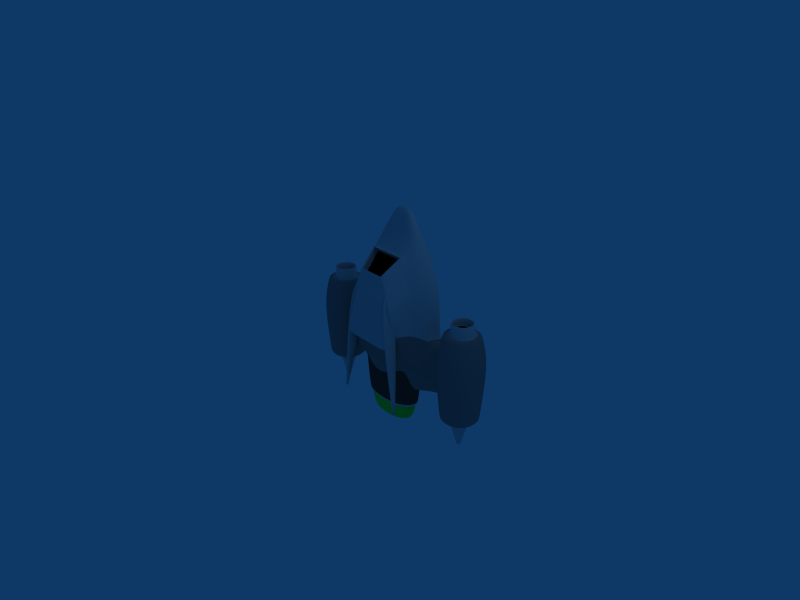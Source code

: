 # Source: spaceship.blend  (saved by Blender 2.60.0; exported with 4.5.12 LTS)
import bpy
from mathutils import Matrix  # noqa: F401  (used for matrix-valued properties, if any)

bpy.ops.wm.read_factory_settings(use_empty=True)
scene = bpy.context.scene
scene.name = 'Scene'

# ---- collections
col_collection_1 = bpy.data.collections.new('Collection 1'); scene.collection.children.link(col_collection_1)

# ---- materials (node trees are filled in below, after node groups)
mat_material = bpy.data.materials.new('Material')
mat_material.alpha_threshold = 0.0
mat_material.roughness = 0.5
mat_material.line_color = (0.0, 0.0, 0.0, 1.0)
mat_material_001 = bpy.data.materials.new('Material.001')
mat_material_001.alpha_threshold = 0.0
mat_material_001.diffuse_color = (0.0, 0.0, 0.0, 1.0)
mat_material_001.roughness = 0.5
mat_material_001.line_color = (0.0, 0.0, 0.0, 1.0)
mat_material_002 = bpy.data.materials.new('Material.002')
mat_material_002.alpha_threshold = 0.0
mat_material_002.diffuse_color = (0.5202, 0.5202, 0.5202, 1.0)
mat_material_002.roughness = 0.5
mat_material_002.line_color = (0.0, 0.0, 0.0, 1.0)
mat_material_003 = bpy.data.materials.new('Material.003')
mat_material_003.alpha_threshold = 0.0
mat_material_003.diffuse_color = (0.0, 1.0, 0.2458, 1.0)
mat_material_003.roughness = 0.5
mat_material_003.line_color = (0.0, 0.0, 0.0, 1.0)
mat_material_004 = bpy.data.materials.new('Material.004')
mat_material_004.alpha_threshold = 0.0
mat_material_004.diffuse_color = (0.2286, 0.2286, 0.2286, 1.0)
mat_material_004.roughness = 0.5
mat_material_004.line_color = (0.0, 0.0, 0.0, 1.0)

# ---- material node trees

# ---- world
world_world = bpy.data.worlds.new('World'); scene.world = world_world
world_world.color = (0.05656, 0.2208, 0.4)
world_world.use_sun_shadow = False
world_world.sun_shadow_jitter_overblur = 0.0
world_world.cycles.sampling_method = 'MANUAL'
world_world.cycles.sample_map_resolution = 256

# ---- cameras
cam_camera = bpy.data.cameras.new('Camera')
cam_camera.passepartout_alpha = 0.2
cam_camera.clip_end = 100.0
cam_camera.lens = 35.0
cam_camera.ortho_scale = 7.314
cam_camera.show_passepartout = False
cam_camera.show_safe_areas = True
cam_camera.dof.focus_distance = 0.0
cam_camera.dof.aperture_fstop = 128.0

# ---- lights
light_spot = bpy.data.lights.new('Spot', 'POINT')
light_spot.transmission_factor = 0.0
light_spot.cutoff_distance = 30.0
light_spot.energy = 100.0
light_spot.shadow_buffer_clip_start = 1.001
light_spot.shadow_soft_size = 1.0
light_spot.shadow_maximum_resolution = 0.006
light_spot.use_absolute_resolution = True
light_spot.cycles.use_multiple_importance_sampling = False

# ---- meshes
me_cube = bpy.data.meshes.new('Cube')
me_cube.from_pydata([(2.0, 1.0, -0.4369), (2.0, -1.0, -0.7444), (-1.192e-07, -1.0, -0.7444), (3.576e-07, 1.0, -1.436), (1.617, 1.0, 0.1408), (1.617, -1.0, 0.2303), (-1.617, -1.0, 0.2303), (-1.617, 1.0, 0.1408), (-2.0, 1.0, -0.4369), (-2.0, -1.0, -0.7444), (-2.0, 3.0, -0.1873), (-2.0, 3.0, 0.2137), (8.345e-07, 3.719, -0.1617), (4.768e-07, 3.719, 0.8779), (2.0, 3.0, 0.2137), (2.0, 3.0, -0.1873), (2.9, 1.0, 0.2482), (2.9, 1.0, -0.4369), (2.9, 3.0, -0.1873), (2.9, 3.0, 0.2377), (-2.9, 1.0, -0.4369), (-2.9, 1.0, 0.2482), (-2.9, 3.0, 0.2377), (-2.9, 3.0, -0.1873), (-6.946e-07, -2.717, -0.5213), (-0.772, -2.717, -0.5213), (-1.034, -2.597, 0.1059), (-7.866e-07, -2.717, 0.1059), (1.034, -2.597, 0.1059), (0.772, -2.717, -0.5213), (0.341, -3.623, -0.3462), (-1.278e-06, -3.623, -0.3462), (0.341, -3.623, -0.06915), (-1.319e-06, -3.623, -0.06915), (-0.341, -3.623, -0.06915), (-0.341, -3.623, -0.3462), (4.057, 3.362, -0.7014), (4.3, 1.1, -0.9448), (2.3, 1.1, -0.9448), (2.543, 3.362, -0.7014), (4.057, 3.362, 0.8117), (4.3, 1.1, 1.055), (2.3, 1.1, 1.055), (2.543, 3.362, 0.8117), (-4.157, 3.362, 0.8117), (-4.4, 1.1, 1.055), (-2.4, 1.1, 1.055), (-2.643, 3.362, 0.8117), (-4.157, 3.362, -0.7014), (-4.4, 1.1, -0.9448), (-2.4, 1.1, -0.9448), (-2.643, 3.362, -0.7014), (-4.118, 0.1205, -0.6628), (-2.682, 0.1205, -0.6628), (-2.682, 0.1205, 0.7732), (-4.118, 0.1205, 0.7732), (2.582, 0.1205, 0.7732), (2.582, 0.1205, -0.6628), (4.018, 0.1205, -0.6628), (4.018, 0.1205, 0.7732), (1.225, -0.7552, 0.6162), (0.8224, -2.056, 0.522), (-6.572e-07, -2.056, 0.522), (-0.8224, -2.056, 0.522), (-1.225, -0.7552, 0.6162), (3e-07, 2.82, 1.107), (1.515, 2.275, 0.6036), (1.225, 0.7601, 0.5484), (-1.515, 2.275, 0.6036), (-1.225, 0.7601, 0.5484), (1.225, 0.6988, 1.35), (1.03, -0.3058, 1.418), (-1.225, 0.6988, 1.35), (-1.03, -0.3058, 1.418), (-0.8828, 2.214, 0.9638), (1.967e-07, 2.759, 1.151), (0.8828, 2.214, 0.9638), (-0.5849, -1.383, 1.324), (-7.605e-07, -1.383, 1.324), (0.5849, -1.383, 1.324), (-1.645e-07, 0.6988, 1.425), (-4.355e-07, -0.3058, 1.493), (2.733, -0.0005777, -0.512), (3.867, -0.0005778, -0.512), (2.733, -0.0005776, 0.6224), (3.867, -0.0005782, 0.6224), (-3.967, -0.0005777, -0.512), (-3.967, -0.0005776, 0.6224), (-2.833, -0.0005778, -0.512), (-2.833, -0.0005782, 0.6224), (-2.956, 0.2627, -0.3887), (-3.844, 0.2627, -0.3887), (-3.844, 0.2627, 0.4991), (-2.956, 0.2627, 0.4991), (2.856, 0.2627, -0.3887), (2.856, 0.2627, 0.4991), (3.744, 0.2627, -0.3887), (3.744, 0.2627, 0.4991), (2.856, -0.5809, -0.3887), (3.744, -0.5809, -0.3887), (2.856, -0.5809, 0.4991), (3.744, -0.5809, 0.4991), (-3.844, -0.5809, 0.4991), (-3.844, -0.5809, -0.3887), (-2.956, -0.5809, 0.4991), (-2.956, -0.5809, -0.3887), (-3.062, -0.0816, -0.2827), (-3.738, -0.0816, -0.2827), (-3.738, -0.0816, 0.393), (-3.062, -0.0816, 0.393), (2.962, -0.0816, 0.393), (2.962, -0.0816, -0.2827), (3.638, -0.0816, 0.393), (3.638, -0.0816, -0.2827), (-4.005, 3.543, -0.5498), (-2.795, 3.543, -0.5498), (-4.005, 3.543, 0.6601), (-2.795, 3.543, 0.6601), (2.695, 3.543, -0.5498), (2.695, 3.543, 0.6601), (3.905, 3.543, -0.5498), (3.905, 3.543, 0.6601), (3.779, 3.131, -0.4237), (2.821, 3.131, -0.4237), (3.779, 3.131, 0.5341), (2.821, 3.131, 0.5341), (-3.879, 3.131, 0.5341), (-3.879, 3.131, -0.4237), (-2.921, 3.131, -0.4237), (-2.921, 3.131, 0.5341), (-3.489, 4.491, -0.0336), (-3.311, 4.491, -0.0336), (-3.489, 4.491, 0.144), (-3.311, 4.491, 0.144), (3.211, 4.491, 0.144), (3.211, 4.491, -0.0336), (3.389, 4.491, -0.0336), (3.389, 4.491, 0.144), (1.321, 4.379, -0.3398), (1.472, 1.876, -0.5394), (-1.472, 1.876, -0.5394), (-1.321, 4.379, -0.3398), (1.321, 4.379, 0.9263), (1.472, 1.876, 1.126), (-1.472, 1.876, 1.126), (-1.321, 4.379, 0.9263), (-1.184, 3.447, -0.2739), (-1.184, 3.447, 0.8605), (1.184, 3.447, -0.2739), (1.184, 3.447, 0.8605), (-1.184, 4.362, -0.2739), (1.184, 4.362, -0.2739), (-1.184, 4.362, 0.8605), (1.184, 4.362, 0.8605), (-8.202e-07, -1.455, 1.306), (0.5118, -1.455, 1.306), (0.7196, -2.044, 0.6041), (-0.5118, -1.455, 1.306), (-0.7196, -2.044, 0.6041), (-7.298e-07, -2.044, 0.6041), (-6.064e-07, -1.843, 0.4291), (0.7196, -1.843, 0.4291), (-0.7196, -1.843, 0.4291), (-0.5118, -1.255, 1.131), (-6.968e-07, -1.255, 1.131), (0.5118, -1.255, 1.131), (-1.414, 3.705, 1.433), (-0.5971, -1.285, 0.7157), (-0.9316, -1.285, 0.7157), (-1.479, 3.705, 1.433), (-1.414, 3.705, 1.54), (-0.5971, -1.285, 1.758), (-0.9316, -1.285, 1.758), (-1.479, 3.705, 1.54), (1.414, 3.705, 1.54), (0.5971, -1.285, 1.758), (0.9316, -1.285, 1.758), (1.479, 3.705, 1.54), (1.414, 3.705, 1.433), (0.5971, -1.285, 0.7157), (0.9316, -1.285, 0.7157), (1.479, 3.705, 1.433), (1.139, 1.22, 1.468), (0.7679, -1.103, 1.2), (-0.7679, -1.103, 1.2), (-1.139, 1.22, 1.468), (1.139, 1.202, 1.831), (0.7679, -1.121, 1.492), (-0.7679, -1.121, 1.492), (-1.139, 1.202, 1.831), (-1.124, 4.062, -0.2455), (-1.124, 4.062, 0.8321), (1.124, 4.062, -0.2455), (1.124, 4.062, 0.8321), (-1.124, 4.462, -0.2455), (1.124, 4.462, -0.2455), (-1.124, 4.462, 0.8321), (1.124, 4.462, 0.8321), (-1.068, 4.162, -0.2186), (-1.068, 4.162, 0.8052), (1.068, 4.162, 0.8052), (1.068, 4.162, -0.2186), (-1.068, 4.562, -0.2186), (1.068, 4.562, -0.2186), (1.068, 4.562, 0.8052), (-1.068, 4.562, 0.8052), (-1.015, 4.262, 0.7796), (-1.015, 4.262, -0.193), (1.015, 4.262, -0.193), (1.015, 4.262, 0.7796), (1.015, 4.662, -0.193), (-1.015, 4.662, -0.193), (1.015, 4.662, 0.7796), (-1.015, 4.662, 0.7796), (-0.9133, 4.362, 0.7309), (-0.9133, 4.362, -0.1444), (0.9133, 4.362, 0.7309), (0.9133, 4.362, -0.1444), (-0.9133, 4.762, -0.1444), (0.9133, 4.762, -0.1444), (0.9133, 4.762, 0.7309), (-0.9133, 4.762, 0.7309)], [], [(0, 1, 2, 3), (0, 4, 5, 1), (3, 2, 9, 8), (9, 6, 7, 8), (3, 8, 10, 12), (0, 3, 12, 15), (13, 12, 10, 11), (14, 15, 12, 13), (0, 17, 16, 4), (17, 0, 15, 18), (14, 19, 18, 15), (4, 16, 19, 14), (16, 17, 18, 19), (7, 21, 20, 8), (11, 22, 21, 7), (10, 23, 22, 11), (8, 20, 23, 10), (20, 21, 22, 23), (9, 2, 24, 25), (6, 9, 25, 26), (1, 5, 28, 29), (2, 1, 29, 24), (24, 29, 30, 31), (29, 28, 32, 30), (28, 27, 33, 32), (27, 26, 34, 33), (26, 25, 35, 34), (25, 24, 31, 35), (30, 32, 33, 31), (31, 33, 34, 35), (38, 39, 36, 37), (40, 43, 42, 41), (36, 40, 41, 37), (38, 42, 43, 39), (49, 45, 44, 48), (51, 47, 46, 50), (47, 44, 45, 46), (49, 48, 51, 50), (49, 50, 53, 52), (46, 45, 55, 54), (50, 46, 54, 53), (45, 49, 52, 55), (42, 38, 57, 56), (37, 41, 59, 58), (41, 42, 56, 59), (38, 37, 58, 57), (28, 5, 60, 61), (27, 28, 61, 62), (26, 27, 62, 63), (6, 26, 63, 64), (14, 13, 65, 66), (4, 14, 66, 67), (13, 11, 68, 65), (11, 7, 69, 68), (7, 6, 64, 69), (5, 4, 67, 60), (60, 67, 70, 71), (69, 64, 73, 72), (68, 69, 72, 74), (65, 68, 74, 75), (67, 66, 76, 70), (66, 65, 75, 76), (64, 63, 77, 73), (61, 60, 71, 79), (70, 80, 81, 71), (81, 80, 72, 73), (72, 80, 75, 74), (80, 70, 76, 75), (81, 73, 77, 78), (71, 81, 78, 79), (57, 58, 83, 82), (59, 56, 84, 85), (58, 59, 85, 83), (56, 57, 82, 84), (55, 52, 86, 87), (53, 54, 89, 88), (54, 55, 87, 89), (52, 53, 88, 86), (86, 88, 90, 91), (89, 87, 92, 93), (88, 89, 93, 90), (87, 86, 91, 92), (84, 82, 94, 95), (83, 85, 97, 96), (85, 84, 95, 97), (82, 83, 96, 94), (94, 96, 99, 98), (97, 95, 100, 101), (96, 97, 101, 99), (95, 94, 98, 100), (92, 91, 103, 102), (90, 93, 104, 105), (93, 92, 102, 104), (91, 90, 105, 103), (103, 105, 106, 107), (104, 102, 108, 109), (105, 104, 109, 106), (102, 103, 107, 108), (100, 98, 111, 110), (99, 101, 112, 113), (101, 100, 110, 112), (98, 99, 113, 111), (106, 109, 108, 107), (113, 112, 110, 111), (51, 48, 114, 115), (44, 47, 117, 116), (47, 51, 115, 117), (48, 44, 116, 114), (39, 43, 119, 118), (40, 36, 120, 121), (43, 40, 121, 119), (36, 39, 118, 120), (120, 118, 123, 122), (119, 121, 124, 125), (121, 120, 122, 124), (118, 119, 125, 123), (114, 116, 126, 127), (117, 115, 128, 129), (116, 117, 129, 126), (115, 114, 127, 128), (128, 127, 130, 131), (126, 129, 133, 132), (129, 128, 131, 133), (127, 126, 132, 130), (123, 125, 134, 135), (124, 122, 136, 137), (125, 124, 137, 134), (122, 123, 135, 136), (130, 132, 133, 131), (135, 134, 137, 136), (140, 141, 138, 139), (142, 145, 144, 143), (138, 142, 143, 139), (139, 143, 144, 140), (140, 144, 145, 141), (141, 145, 147, 146), (142, 138, 148, 149), (145, 142, 149, 147), (138, 141, 146, 148), (148, 146, 150, 151), (147, 149, 153, 152), (149, 148, 151, 153), (146, 147, 152, 150), (79, 78, 154, 155), (61, 79, 155, 156), (78, 77, 157, 154), (77, 63, 158, 157), (63, 62, 159, 158), (62, 61, 156, 159), (159, 156, 161, 160), (158, 159, 160, 162), (157, 158, 162, 163), (154, 157, 163, 164), (156, 155, 165, 161), (155, 154, 164, 165), (162, 160, 164, 163), (160, 161, 165, 164), (168, 169, 166, 167), (170, 173, 172, 171), (166, 170, 171, 167), (167, 171, 172, 168), (168, 172, 173, 169), (169, 173, 170, 166), (178, 174, 177, 181), (179, 175, 174, 178), (180, 176, 175, 179), (181, 177, 176, 180), (177, 174, 175, 176), (179, 178, 181, 180), (184, 185, 182, 183), (186, 189, 188, 187), (182, 186, 187, 183), (183, 187, 188, 184), (184, 188, 189, 185), (185, 189, 186, 182), (150, 152, 191, 190), (153, 151, 192, 193), (152, 153, 193, 191), (151, 150, 190, 192), (192, 190, 194, 195), (191, 193, 197, 196), (193, 192, 195, 197), (190, 191, 196, 194), (194, 196, 199, 198), (197, 195, 201, 200), (196, 197, 200, 199), (195, 194, 198, 201), (201, 198, 202, 203), (199, 200, 204, 205), (200, 201, 203, 204), (198, 199, 205, 202), (202, 205, 206, 207), (204, 203, 208, 209), (205, 204, 209, 206), (203, 202, 207, 208), (208, 207, 211, 210), (206, 209, 212, 213), (209, 208, 210, 212), (207, 206, 213, 211), (211, 213, 214, 215), (212, 210, 217, 216), (213, 212, 216, 214), (210, 211, 215, 217), (217, 215, 218, 219), (214, 216, 220, 221), (216, 217, 219, 220), (215, 214, 221, 218), (218, 221, 220, 219)])
me_cube.polygons.foreach_set('use_smooth', [True] * 208)
me_cube.polygons.foreach_set('material_index', [0, 0, 0, 0, 2, 2, 2, 2, 2, 2, 2, 2, 0, 2, 2, 2, 2, 0, 0, 0, 0, 0, 0, 0, 0, 0, 0, 0, 0, 0, 2, 2, 2, 2, 2, 2, 2, 2, 2, 2, 2, 2, 2, 2, 2, 2, 0, 0, 0, 0, 2, 2, 2, 2, 0, 0, 0, 0, 2, 2, 2, 2, 0, 0, 0, 0, 2, 2, 0, 0, 2, 2, 2, 2, 2, 2, 2, 2, 0, 0, 0, 0, 0, 0, 0, 0, 0, 0, 0, 0, 0, 0, 0, 0, 0, 0, 0, 0, 0, 0, 0, 0, 1, 1, 2, 2, 2, 2, 2, 2, 2, 2, 2, 2, 2, 2, 2, 2, 2, 2, 0, 0, 0, 0, 0, 0, 0, 0, 0, 0, 4, 4, 4, 0, 4, 0, 0, 0, 0, 3, 3, 3, 3, 0, 0, 0, 0, 0, 0, 0, 0, 0, 0, 0, 0, 1, 1, 0, 0, 0, 0, 0, 0, 0, 0, 0, 0, 0, 0, 0, 0, 0, 0, 0, 0, 3, 3, 3, 3, 3, 3, 3, 3, 3, 3, 3, 3, 3, 3, 3, 3, 3, 3, 3, 3, 3, 3, 3, 3, 3, 3, 3, 3, 3, 3, 3, 3, 3])
_k = {(0, 4): 1.0, (7, 8): 1.0, (36, 39): 0.48627, (40, 43): 0.48627, (36, 40): 0.48627, (39, 43): 0.48627, (44, 48): 0.48627, (47, 51): 0.48627, (44, 47): 0.48627, (48, 51): 0.48627, (52, 53): 0.73725, (54, 55): 0.73725, (53, 54): 0.73725, (52, 55): 0.73725, (56, 57): 0.73725, (58, 59): 0.73725, (56, 59): 0.73725, (57, 58): 0.73725, (60, 61): 1.0, (61, 62): 1.0, (62, 63): 1.0, (63, 64): 1.0, (64, 69): 0.68627, (60, 67): 0.68627, (70, 71): 0.68627, (60, 71): 1.0, (64, 73): 1.0, (72, 73): 0.68627, (63, 77): 1.0, (73, 77): 1.0, (77, 78): 1.0, (61, 79): 1.0, (78, 79): 1.0, (71, 79): 1.0, (106, 107): 1.0, (108, 109): 1.0, (106, 109): 1.0, (107, 108): 1.0, (110, 111): 1.0, (112, 113): 1.0, (110, 112): 1.0, (111, 113): 1.0, (130, 131): 1.0, (132, 133): 1.0, (131, 133): 1.0, (130, 132): 1.0, (134, 135): 1.0, (136, 137): 1.0, (134, 137): 1.0, (135, 136): 1.0, (139, 140): 1.0, (143, 144): 1.0, (139, 143): 1.0, (140, 144): 1.0, (78, 154): 1.0, (154, 155): 1.0, (79, 155): 1.0, (155, 156): 1.0, (61, 156): 1.0, (77, 157): 1.0, (154, 157): 1.0, (63, 158): 1.0, (157, 158): 1.0, (62, 159): 1.0, (158, 159): 1.0, (156, 159): 1.0, (156, 161): 1.0, (160, 161): 1.0, (159, 160): 1.0, (160, 162): 1.0, (158, 162): 1.0, (162, 163): 1.0, (157, 163): 1.0, (163, 164): 1.0, (154, 164): 1.0, (155, 165): 1.0, (161, 165): 1.0, (164, 165): 1.0, (160, 164): 1.0, (166, 169): 1.0, (170, 173): 1.0, (166, 170): 1.0, (169, 173): 1.0, (174, 178): 1.0, (177, 181): 1.0, (174, 177): 1.0, (178, 181): 1.0, (183, 184): 0.68627, (182, 183): 0.68627, (182, 185): 0.68627, (184, 185): 0.68627, (183, 187): 0.68627, (182, 186): 0.68627, (184, 188): 0.68627, (185, 189): 0.68627}
me_cube.attributes.new('crease_edge', 'FLOAT', 'EDGE').data.foreach_set('value', [_k.get((min(e.vertices), max(e.vertices)), 0.0) for e in me_cube.edges])
me_cube.materials.append(mat_material)
me_cube.materials.append(mat_material_001)
me_cube.materials.append(mat_material_002)
me_cube.materials.append(mat_material_003)
me_cube.materials.append(mat_material_004)
me_cube.use_remesh_preserve_volume = False
me_cube.use_remesh_preserve_attributes = False
me_cube.use_mirror_vertex_groups = False
me_cube.update()

# ---- objects
ob_cube = bpy.data.objects.new('Cube', me_cube)
ob_camera = bpy.data.objects.new('Camera', cam_camera)
ob_lamp = bpy.data.objects.new('Lamp', light_spot)

# ---- transforms, parenting, visibility, modifiers, constraints
ob_cube.location = (0.0, 0.0, 0.0)
ob_cube.rotation_euler = (-1.571, 1.51e-07, -3.142)
ob_cube.scale = (0.4243, 0.4243, 0.4243)
ob_cube.lock_rotations_4d = False
ob_cube.empty_display_type = 'ARROWS'
ob_cube.color = (0.0, 0.0, 0.0, 1.0)
ob_cube.lineart.crease_threshold = 0.0
_m = ob_cube.modifiers.new('Subsurf', 'SUBSURF')
_m.uv_smooth = 'PRESERVE_CORNERS'
_m.levels = 2
_m.render_levels = 3
_m.show_only_control_edges = False
ob_camera.location = (8.59, -7.099, 5.07)
ob_camera.rotation_euler = (1.109, 0.01082, 0.8149)
ob_camera.lock_rotations_4d = False
ob_camera.empty_display_type = 'ARROWS'
ob_camera.color = (0.0, 0.0, 0.0, 0.0)
ob_camera.display_type = 'WIRE'
ob_camera.lineart.crease_threshold = 0.0
_c = ob_camera.constraints.new('TRACK_TO'); _c.name = 'AutoTrack'
_c.target = ob_cube
ob_lamp.location = (4.076, 1.005, 5.904)
ob_lamp.rotation_euler = (0.6503, 0.05522, 1.866)
ob_lamp.lock_rotations_4d = False
ob_lamp.empty_display_type = 'ARROWS'
ob_lamp.color = (0.0, 0.0, 0.0, 0.0)
ob_lamp.lineart.crease_threshold = 0.0

# ---- collection membership
col_collection_1.objects.link(ob_cube)
col_collection_1.objects.link(ob_camera)
col_collection_1.objects.link(ob_lamp)

# ---- scene / render settings (as saved in the file)
scene.camera = ob_camera
scene.frame_start = 1; scene.frame_end = 250; scene.frame_set(2)
scene.render.engine = 'BLENDER_EEVEE_NEXT'
scene.render.image_settings.file_format = 'JPEG'
scene.render.image_settings.color_mode = 'RGB'
scene.render.image_settings.compression = 90
scene.render.resolution_x = 800
scene.render.resolution_y = 600
scene.render.pixel_aspect_x = 100.0
scene.render.pixel_aspect_y = 100.0
scene.render.fps = 25
scene.render.dither_intensity = 0.0
scene.render.use_compositing = False
scene.render.use_sequencer = False
scene.render.bake_margin = 2
scene.render.bake_bias = 0.0
scene.render.use_stamp_time = False
scene.render.use_stamp_date = False
scene.render.use_stamp_frame = False
scene.render.use_stamp_camera = False
scene.render.use_stamp_scene = False
scene.render.use_stamp_filename = False
scene.render.use_stamp_render_time = False
scene.render.stamp_font_size = 0
scene.cycles.use_denoising = False
scene.cycles.samples = 10
scene.cycles.sampling_pattern = 'TABULATED_SOBOL'
scene.cycles.light_sampling_threshold = 0.0
scene.cycles.use_adaptive_sampling = False
scene.cycles.use_light_tree = False
scene.cycles.blur_glossy = 0.0
scene.cycles.volume_bounces = 1
scene.cycles.pixel_filter_type = 'GAUSSIAN'
scene.cycles.sample_clamp_indirect = 0.0
scene.view_settings.view_transform = 'Raw'
bpy.context.view_layer.update()
